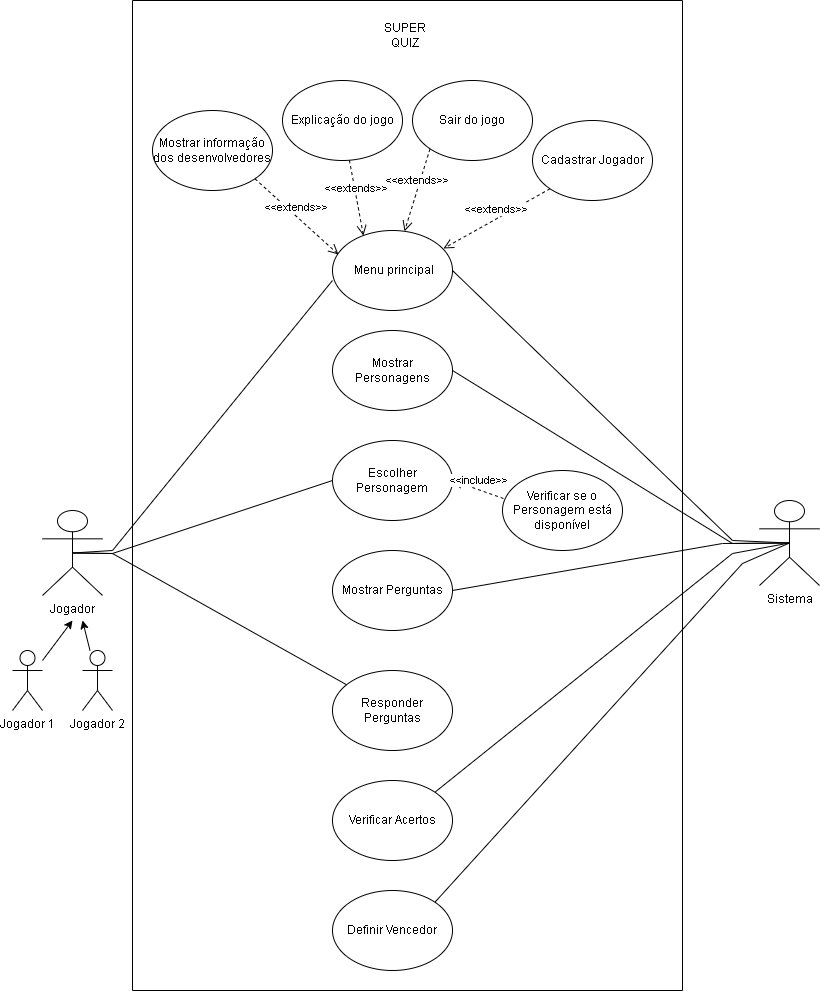

The diagram above was exported from draw.io. Its source (the exported page's mxGraphModel, read from the mxfile embedded in the PNG):
<mxGraphModel dx="886" dy="360" grid="1" gridSize="10" guides="1" tooltips="1" connect="1" arrows="1" fold="1" page="1" pageScale="1" pageWidth="827" pageHeight="1169" math="0" shadow="0">
  <root>
    <mxCell id="0" />
    <mxCell id="1" parent="0" />
    <mxCell id="iENIwFDmIAXsHQ6lmSI1-38" value="" style="rounded=0;whiteSpace=wrap;html=1;direction=south;" vertex="1" parent="1">
      <mxGeometry x="140" y="20" width="550" height="990" as="geometry" />
    </mxCell>
    <mxCell id="NkKwIkW3DpMM0ZHW0gct-1" value="Jogador" style="shape=umlActor;verticalLabelPosition=bottom;verticalAlign=top;html=1;outlineConnect=0;" parent="1" vertex="1">
      <mxGeometry x="50" y="530" width="60" height="85" as="geometry" />
    </mxCell>
    <mxCell id="NkKwIkW3DpMM0ZHW0gct-2" value="Cadastrar Jogador" style="ellipse;whiteSpace=wrap;html=1;" parent="1" vertex="1">
      <mxGeometry x="540" y="140" width="120" height="80" as="geometry" />
    </mxCell>
    <mxCell id="iENIwFDmIAXsHQ6lmSI1-1" value="&amp;nbsp;Menu principal" style="ellipse;whiteSpace=wrap;html=1;" vertex="1" parent="1">
      <mxGeometry x="340" y="250" width="120" height="80" as="geometry" />
    </mxCell>
    <mxCell id="iENIwFDmIAXsHQ6lmSI1-2" value="Escolher Personagem" style="ellipse;whiteSpace=wrap;html=1;" vertex="1" parent="1">
      <mxGeometry x="340" y="460" width="120" height="80" as="geometry" />
    </mxCell>
    <mxCell id="iENIwFDmIAXsHQ6lmSI1-3" value="Mostrar Perguntas" style="ellipse;whiteSpace=wrap;html=1;" vertex="1" parent="1">
      <mxGeometry x="340" y="570" width="120" height="80" as="geometry" />
    </mxCell>
    <mxCell id="iENIwFDmIAXsHQ6lmSI1-4" value="Verificar Acertos" style="ellipse;whiteSpace=wrap;html=1;" vertex="1" parent="1">
      <mxGeometry x="340" y="800" width="120" height="80" as="geometry" />
    </mxCell>
    <mxCell id="iENIwFDmIAXsHQ6lmSI1-5" value="Definir Vencedor" style="ellipse;whiteSpace=wrap;html=1;" vertex="1" parent="1">
      <mxGeometry x="340" y="910" width="120" height="80" as="geometry" />
    </mxCell>
    <mxCell id="iENIwFDmIAXsHQ6lmSI1-7" value="Sistema" style="shape=umlActor;verticalLabelPosition=bottom;verticalAlign=top;html=1;outlineConnect=0;" vertex="1" parent="1">
      <mxGeometry x="767" y="520" width="60" height="85" as="geometry" />
    </mxCell>
    <mxCell id="iENIwFDmIAXsHQ6lmSI1-9" value="Mostrar informação dos desenvolvedores" style="ellipse;whiteSpace=wrap;html=1;" vertex="1" parent="1">
      <mxGeometry x="160" y="130" width="120" height="80" as="geometry" />
    </mxCell>
    <mxCell id="iENIwFDmIAXsHQ6lmSI1-10" value="Explicação do jogo" style="ellipse;whiteSpace=wrap;html=1;" vertex="1" parent="1">
      <mxGeometry x="290" y="100" width="120" height="80" as="geometry" />
    </mxCell>
    <mxCell id="iENIwFDmIAXsHQ6lmSI1-11" value="Sair do jogo" style="ellipse;whiteSpace=wrap;html=1;" vertex="1" parent="1">
      <mxGeometry x="420" y="100" width="120" height="80" as="geometry" />
    </mxCell>
    <mxCell id="iENIwFDmIAXsHQ6lmSI1-15" value="&amp;lt;&amp;lt;extends&amp;gt;&amp;gt;" style="html=1;verticalAlign=bottom;endArrow=open;dashed=1;endSize=8;rounded=0;elbow=vertical;exitX=1;exitY=1;exitDx=0;exitDy=0;entryX=0.05;entryY=0.3;entryDx=0;entryDy=0;entryPerimeter=0;" edge="1" parent="1" source="iENIwFDmIAXsHQ6lmSI1-9" target="iENIwFDmIAXsHQ6lmSI1-1">
      <mxGeometry relative="1" as="geometry">
        <mxPoint x="310" y="210" as="sourcePoint" />
        <mxPoint x="230" y="210" as="targetPoint" />
      </mxGeometry>
    </mxCell>
    <mxCell id="iENIwFDmIAXsHQ6lmSI1-16" value="&amp;lt;&amp;lt;extends&amp;gt;&amp;gt;" style="html=1;verticalAlign=bottom;endArrow=open;dashed=1;endSize=8;rounded=0;elbow=vertical;entryX=0.258;entryY=0.063;entryDx=0;entryDy=0;entryPerimeter=0;" edge="1" parent="1" source="iENIwFDmIAXsHQ6lmSI1-10" target="iENIwFDmIAXsHQ6lmSI1-1">
      <mxGeometry relative="1" as="geometry">
        <mxPoint x="447.57359312880726" y="158.2842712474619" as="sourcePoint" />
        <mxPoint x="410" y="260" as="targetPoint" />
        <Array as="points" />
      </mxGeometry>
    </mxCell>
    <mxCell id="iENIwFDmIAXsHQ6lmSI1-17" value="&amp;lt;&amp;lt;extends&amp;gt;&amp;gt;" style="html=1;verticalAlign=bottom;endArrow=open;dashed=1;endSize=8;rounded=0;elbow=vertical;exitX=0;exitY=1;exitDx=0;exitDy=0;" edge="1" parent="1" source="iENIwFDmIAXsHQ6lmSI1-11" target="iENIwFDmIAXsHQ6lmSI1-1">
      <mxGeometry relative="1" as="geometry">
        <mxPoint x="457.57359312880726" y="168.2842712474619" as="sourcePoint" />
        <mxPoint x="460" y="278" as="targetPoint" />
      </mxGeometry>
    </mxCell>
    <mxCell id="iENIwFDmIAXsHQ6lmSI1-18" value="&amp;lt;&amp;lt;extends&amp;gt;&amp;gt;" style="html=1;verticalAlign=bottom;endArrow=open;dashed=1;endSize=8;rounded=0;elbow=vertical;exitX=0;exitY=1;exitDx=0;exitDy=0;entryX=0.925;entryY=0.225;entryDx=0;entryDy=0;entryPerimeter=0;" edge="1" parent="1" source="NkKwIkW3DpMM0ZHW0gct-2" target="iENIwFDmIAXsHQ6lmSI1-1">
      <mxGeometry relative="1" as="geometry">
        <mxPoint x="567.5735931288073" y="228.2842712474619" as="sourcePoint" />
        <mxPoint x="470" y="300" as="targetPoint" />
      </mxGeometry>
    </mxCell>
    <mxCell id="iENIwFDmIAXsHQ6lmSI1-19" value="Verificar se o Personagem está disponível" style="ellipse;whiteSpace=wrap;html=1;" vertex="1" parent="1">
      <mxGeometry x="510" y="490" width="120" height="80" as="geometry" />
    </mxCell>
    <mxCell id="iENIwFDmIAXsHQ6lmSI1-23" value="&amp;lt;&amp;lt;include&amp;gt;&amp;gt;" style="html=1;verticalAlign=bottom;endArrow=open;dashed=1;endSize=8;rounded=0;elbow=vertical;exitX=0.008;exitY=0.35;exitDx=0;exitDy=0;entryX=1;entryY=0.5;entryDx=0;entryDy=0;exitPerimeter=0;" edge="1" parent="1" source="iENIwFDmIAXsHQ6lmSI1-19" target="iENIwFDmIAXsHQ6lmSI1-2">
      <mxGeometry relative="1" as="geometry">
        <mxPoint x="567.5735931288073" y="228.2842712474619" as="sourcePoint" />
        <mxPoint x="460" y="510" as="targetPoint" />
      </mxGeometry>
    </mxCell>
    <mxCell id="iENIwFDmIAXsHQ6lmSI1-24" value="Responder Perguntas" style="ellipse;whiteSpace=wrap;html=1;" vertex="1" parent="1">
      <mxGeometry x="340" y="690" width="120" height="80" as="geometry" />
    </mxCell>
    <mxCell id="iENIwFDmIAXsHQ6lmSI1-27" value="" style="endArrow=none;html=1;rounded=0;elbow=vertical;exitX=1;exitY=0.5;exitDx=0;exitDy=0;entryX=0.5;entryY=0.5;entryDx=0;entryDy=0;entryPerimeter=0;" edge="1" parent="1" source="iENIwFDmIAXsHQ6lmSI1-1" target="iENIwFDmIAXsHQ6lmSI1-7">
      <mxGeometry width="50" height="50" relative="1" as="geometry">
        <mxPoint x="710" y="430" as="sourcePoint" />
        <mxPoint x="760" y="380" as="targetPoint" />
        <Array as="points">
          <mxPoint x="740" y="560" />
        </Array>
      </mxGeometry>
    </mxCell>
    <mxCell id="iENIwFDmIAXsHQ6lmSI1-28" value="" style="endArrow=none;html=1;rounded=0;elbow=vertical;exitX=1;exitY=0.5;exitDx=0;exitDy=0;entryX=0.5;entryY=0.5;entryDx=0;entryDy=0;entryPerimeter=0;" edge="1" parent="1" source="iENIwFDmIAXsHQ6lmSI1-3" target="iENIwFDmIAXsHQ6lmSI1-7">
      <mxGeometry width="50" height="50" relative="1" as="geometry">
        <mxPoint x="452.42640687119274" y="328.2842712474619" as="sourcePoint" />
        <mxPoint x="820" y="572.5" as="targetPoint" />
        <Array as="points">
          <mxPoint x="730" y="563" />
        </Array>
      </mxGeometry>
    </mxCell>
    <mxCell id="iENIwFDmIAXsHQ6lmSI1-30" value="Mostrar Personagens" style="ellipse;whiteSpace=wrap;html=1;" vertex="1" parent="1">
      <mxGeometry x="340" y="350" width="120" height="80" as="geometry" />
    </mxCell>
    <mxCell id="iENIwFDmIAXsHQ6lmSI1-31" value="" style="endArrow=none;html=1;rounded=0;elbow=vertical;exitX=1;exitY=0.5;exitDx=0;exitDy=0;entryX=0.5;entryY=0.5;entryDx=0;entryDy=0;entryPerimeter=0;" edge="1" parent="1" source="iENIwFDmIAXsHQ6lmSI1-30" target="iENIwFDmIAXsHQ6lmSI1-7">
      <mxGeometry width="50" height="50" relative="1" as="geometry">
        <mxPoint x="452.42640687119274" y="328.2842712474619" as="sourcePoint" />
        <mxPoint x="820" y="572.5" as="targetPoint" />
        <Array as="points">
          <mxPoint x="740" y="563" />
        </Array>
      </mxGeometry>
    </mxCell>
    <mxCell id="iENIwFDmIAXsHQ6lmSI1-33" value="" style="endArrow=none;html=1;rounded=0;elbow=vertical;exitX=1;exitY=0;exitDx=0;exitDy=0;entryX=0.5;entryY=0.5;entryDx=0;entryDy=0;entryPerimeter=0;" edge="1" parent="1" source="iENIwFDmIAXsHQ6lmSI1-4" target="iENIwFDmIAXsHQ6lmSI1-7">
      <mxGeometry width="50" height="50" relative="1" as="geometry">
        <mxPoint x="470" y="620" as="sourcePoint" />
        <mxPoint x="820" y="572.5" as="targetPoint" />
        <Array as="points">
          <mxPoint x="740" y="573" />
        </Array>
      </mxGeometry>
    </mxCell>
    <mxCell id="iENIwFDmIAXsHQ6lmSI1-34" value="" style="endArrow=none;html=1;rounded=0;elbow=vertical;exitX=1;exitY=0;exitDx=0;exitDy=0;entryX=0.5;entryY=0.5;entryDx=0;entryDy=0;entryPerimeter=0;" edge="1" parent="1" source="iENIwFDmIAXsHQ6lmSI1-5" target="iENIwFDmIAXsHQ6lmSI1-7">
      <mxGeometry width="50" height="50" relative="1" as="geometry">
        <mxPoint x="470" y="850" as="sourcePoint" />
        <mxPoint x="820" y="572.5" as="targetPoint" />
        <Array as="points">
          <mxPoint x="750" y="583" />
        </Array>
      </mxGeometry>
    </mxCell>
    <mxCell id="iENIwFDmIAXsHQ6lmSI1-39" value="SUPER QUIZ" style="text;html=1;strokeColor=none;fillColor=none;align=center;verticalAlign=middle;whiteSpace=wrap;rounded=0;" vertex="1" parent="1">
      <mxGeometry x="383" y="40" width="60" height="30" as="geometry" />
    </mxCell>
    <mxCell id="iENIwFDmIAXsHQ6lmSI1-48" style="edgeStyle=none;rounded=0;orthogonalLoop=1;jettySize=auto;html=1;elbow=vertical;" edge="1" parent="1" source="iENIwFDmIAXsHQ6lmSI1-40">
      <mxGeometry relative="1" as="geometry">
        <mxPoint x="80" y="640" as="targetPoint" />
      </mxGeometry>
    </mxCell>
    <mxCell id="iENIwFDmIAXsHQ6lmSI1-40" value="Jogador 1" style="shape=umlActor;verticalLabelPosition=bottom;verticalAlign=top;html=1;outlineConnect=0;" vertex="1" parent="1">
      <mxGeometry x="20" y="670" width="30" height="60" as="geometry" />
    </mxCell>
    <mxCell id="iENIwFDmIAXsHQ6lmSI1-52" style="edgeStyle=none;rounded=0;orthogonalLoop=1;jettySize=auto;html=1;elbow=vertical;" edge="1" parent="1" source="iENIwFDmIAXsHQ6lmSI1-41">
      <mxGeometry relative="1" as="geometry">
        <mxPoint x="90" y="640" as="targetPoint" />
      </mxGeometry>
    </mxCell>
    <mxCell id="iENIwFDmIAXsHQ6lmSI1-41" value="Jogador 2" style="shape=umlActor;verticalLabelPosition=bottom;verticalAlign=top;html=1;outlineConnect=0;" vertex="1" parent="1">
      <mxGeometry x="90" y="670" width="30" height="60" as="geometry" />
    </mxCell>
    <mxCell id="iENIwFDmIAXsHQ6lmSI1-53" value="" style="endArrow=none;html=1;rounded=0;elbow=vertical;exitX=0.5;exitY=0.5;exitDx=0;exitDy=0;exitPerimeter=0;entryX=0;entryY=0.625;entryDx=0;entryDy=0;entryPerimeter=0;" edge="1" parent="1" source="NkKwIkW3DpMM0ZHW0gct-1" target="iENIwFDmIAXsHQ6lmSI1-1">
      <mxGeometry width="50" height="50" relative="1" as="geometry">
        <mxPoint x="260" y="550" as="sourcePoint" />
        <mxPoint x="310" y="500" as="targetPoint" />
        <Array as="points">
          <mxPoint x="120" y="570" />
        </Array>
      </mxGeometry>
    </mxCell>
    <mxCell id="iENIwFDmIAXsHQ6lmSI1-54" value="" style="endArrow=none;html=1;rounded=0;elbow=vertical;exitX=0.5;exitY=0.5;exitDx=0;exitDy=0;exitPerimeter=0;entryX=0;entryY=0.5;entryDx=0;entryDy=0;" edge="1" parent="1" source="NkKwIkW3DpMM0ZHW0gct-1" target="iENIwFDmIAXsHQ6lmSI1-2">
      <mxGeometry width="50" height="50" relative="1" as="geometry">
        <mxPoint x="90" y="582.5" as="sourcePoint" />
        <mxPoint x="350" y="310" as="targetPoint" />
        <Array as="points">
          <mxPoint x="120" y="573" />
        </Array>
      </mxGeometry>
    </mxCell>
    <mxCell id="iENIwFDmIAXsHQ6lmSI1-55" value="" style="endArrow=none;html=1;rounded=0;elbow=vertical;exitX=0.5;exitY=0.5;exitDx=0;exitDy=0;exitPerimeter=0;" edge="1" parent="1" source="NkKwIkW3DpMM0ZHW0gct-1" target="iENIwFDmIAXsHQ6lmSI1-24">
      <mxGeometry width="50" height="50" relative="1" as="geometry">
        <mxPoint x="90" y="582.5" as="sourcePoint" />
        <mxPoint x="350" y="510" as="targetPoint" />
        <Array as="points">
          <mxPoint x="120" y="573" />
        </Array>
      </mxGeometry>
    </mxCell>
  </root>
</mxGraphModel>